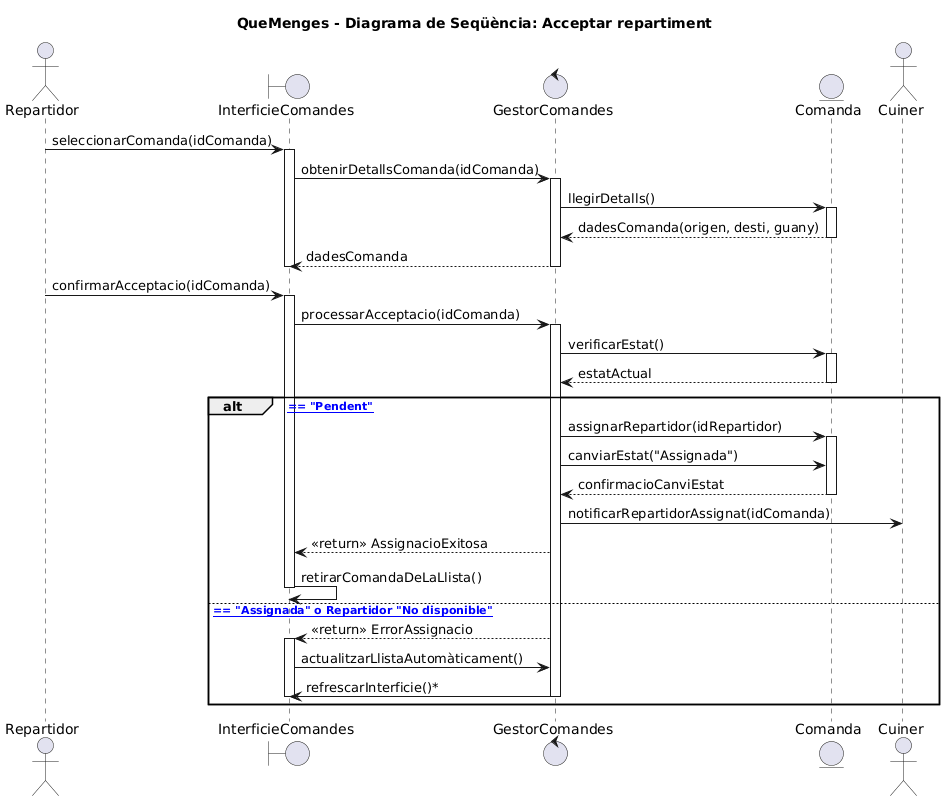

The diagram above was rendered by PlantUML. Its source (embedded in the PNG):
@startuml
title QueMenges - Diagrama de Seqüència: Acceptar repartiment
skinparam shadowing false
skinparam defaultFontName Calibri

actor Repartidor
boundary InterficieComandes
control GestorComandes
entity Comanda
actor Cuiner

Repartidor -> InterficieComandes : seleccionarComanda(idComanda)
activate InterficieComandes

InterficieComandes -> GestorComandes : obtenirDetallsComanda(idComanda)
activate GestorComandes

GestorComandes -> Comanda : llegirDetalls()
activate Comanda
Comanda --> GestorComandes : dadesComanda(origen, desti, guany)
deactivate Comanda

GestorComandes --> InterficieComandes : dadesComanda
deactivate GestorComandes
deactivate InterficieComandes

Repartidor -> InterficieComandes : confirmarAcceptacio(idComanda)
activate InterficieComandes

InterficieComandes -> GestorComandes : processarAcceptacio(idComanda)
activate GestorComandes

GestorComandes -> Comanda : verificarEstat()
activate Comanda
Comanda --> GestorComandes : estatActual
deactivate Comanda

alt [estatActual == "Pendent"]

    GestorComandes -> Comanda : assignarRepartidor(idRepartidor)
    activate Comanda
    GestorComandes -> Comanda : canviarEstat("Assignada")
    Comanda --> GestorComandes : confirmacioCanviEstat
    deactivate Comanda
    
    GestorComandes -> Cuiner : notificarRepartidorAssignat(idComanda)
    
    GestorComandes --> InterficieComandes : <<return>> AssignacioExitosa
    InterficieComandes -> InterficieComandes : retirarComandaDeLaLlista()
    deactivate InterficieComandes

else [estatActual == "Assignada" o Repartidor "No disponible"]

    GestorComandes --> InterficieComandes : <<return>> ErrorAssignacio
    activate InterficieComandes
    InterficieComandes -> GestorComandes : actualitzarLlistaAutomàticament()
    GestorComandes -> InterficieComandes : refrescarInterficie()*
    deactivate InterficieComandes
    deactivate GestorComandes

end
@enduml